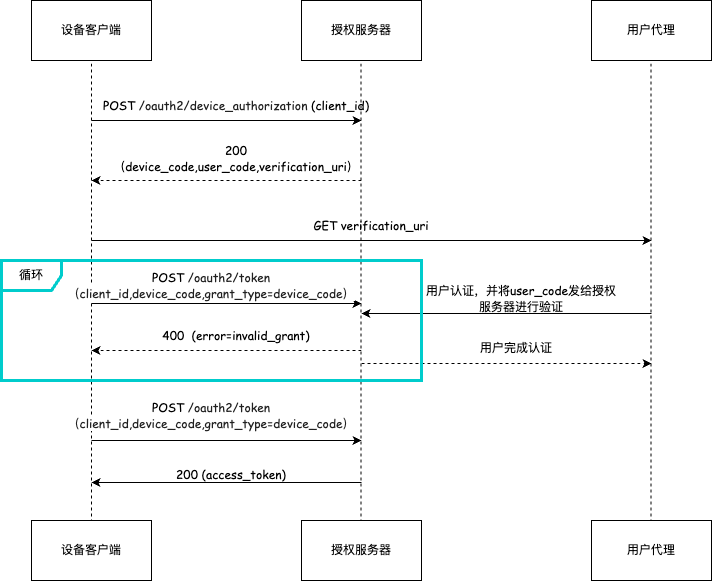

The diagram above was exported from draw.io. Its source (the exported page's mxGraphModel, read from the mxfile embedded in the PNG):
<mxGraphModel dx="954" dy="530" grid="1" gridSize="10" guides="1" tooltips="1" connect="1" arrows="1" fold="1" page="1" pageScale="1" pageWidth="827" pageHeight="1169" math="0" shadow="0">
  <root>
    <mxCell id="0" />
    <mxCell id="1" parent="0" />
    <mxCell id="sCiUGV0RppCR_8KDhX1R-1" value="设备客户端" style="rounded=0;whiteSpace=wrap;html=1;" vertex="1" parent="1">
      <mxGeometry x="110" y="120" width="120" height="60" as="geometry" />
    </mxCell>
    <mxCell id="sCiUGV0RppCR_8KDhX1R-2" value="授权服务器" style="rounded=0;whiteSpace=wrap;html=1;" vertex="1" parent="1">
      <mxGeometry x="380" y="120" width="120" height="60" as="geometry" />
    </mxCell>
    <mxCell id="sCiUGV0RppCR_8KDhX1R-3" value="用户代理" style="rounded=0;whiteSpace=wrap;html=1;" vertex="1" parent="1">
      <mxGeometry x="670" y="120" width="120" height="60" as="geometry" />
    </mxCell>
    <mxCell id="sCiUGV0RppCR_8KDhX1R-4" value="" style="endArrow=none;html=1;rounded=0;dashed=1;" edge="1" parent="1">
      <mxGeometry width="50" height="50" relative="1" as="geometry">
        <mxPoint x="170" y="642" as="sourcePoint" />
        <mxPoint x="170" y="180" as="targetPoint" />
      </mxGeometry>
    </mxCell>
    <mxCell id="sCiUGV0RppCR_8KDhX1R-5" value="" style="endArrow=none;html=1;rounded=0;dashed=1;" edge="1" parent="1">
      <mxGeometry width="50" height="50" relative="1" as="geometry">
        <mxPoint x="439.5" y="642" as="sourcePoint" />
        <mxPoint x="439.5" y="180" as="targetPoint" />
      </mxGeometry>
    </mxCell>
    <mxCell id="sCiUGV0RppCR_8KDhX1R-6" value="" style="endArrow=none;html=1;rounded=0;dashed=1;" edge="1" parent="1">
      <mxGeometry width="50" height="50" relative="1" as="geometry">
        <mxPoint x="729.5" y="642" as="sourcePoint" />
        <mxPoint x="729.5" y="180" as="targetPoint" />
      </mxGeometry>
    </mxCell>
    <mxCell id="sCiUGV0RppCR_8KDhX1R-7" value="" style="endArrow=classic;html=1;rounded=0;" edge="1" parent="1">
      <mxGeometry width="50" height="50" relative="1" as="geometry">
        <mxPoint x="170" y="240" as="sourcePoint" />
        <mxPoint x="440" y="240" as="targetPoint" />
      </mxGeometry>
    </mxCell>
    <mxCell id="sCiUGV0RppCR_8KDhX1R-8" value="&lt;font face=&quot;Comic Sans MS&quot;&gt;POST&amp;nbsp;&lt;span style=&quot;color: rgb(33, 33, 33); text-align: left; white-space-collapse: preserve; background-color: rgb(255, 255, 255);&quot;&gt;/oauth2/device_authorization&lt;/span&gt;&amp;nbsp;(client_id)&lt;/font&gt;" style="text;html=1;align=center;verticalAlign=middle;whiteSpace=wrap;rounded=0;" vertex="1" parent="1">
      <mxGeometry x="250" y="210" width="130" height="30" as="geometry" />
    </mxCell>
    <mxCell id="sCiUGV0RppCR_8KDhX1R-9" value="" style="endArrow=classic;html=1;rounded=0;dashed=1;" edge="1" parent="1">
      <mxGeometry width="50" height="50" relative="1" as="geometry">
        <mxPoint x="440" y="300" as="sourcePoint" />
        <mxPoint x="170" y="300" as="targetPoint" />
      </mxGeometry>
    </mxCell>
    <mxCell id="sCiUGV0RppCR_8KDhX1R-10" value="&lt;font face=&quot;Comic Sans MS&quot;&gt;200（device_code,user_code,&lt;span style=&quot;background-color: rgb(255, 255, 255); white-space: pre;&quot;&gt;verification_uri&lt;/span&gt;&lt;span style=&quot;background-color: initial;&quot;&gt;）&lt;/span&gt;&lt;/font&gt;" style="text;html=1;align=center;verticalAlign=middle;whiteSpace=wrap;rounded=0;" vertex="1" parent="1">
      <mxGeometry x="285" y="263" width="60" height="30" as="geometry" />
    </mxCell>
    <mxCell id="sCiUGV0RppCR_8KDhX1R-11" value="" style="endArrow=classic;html=1;rounded=0;" edge="1" parent="1">
      <mxGeometry width="50" height="50" relative="1" as="geometry">
        <mxPoint x="170" y="360" as="sourcePoint" />
        <mxPoint x="730" y="360" as="targetPoint" />
      </mxGeometry>
    </mxCell>
    <mxCell id="sCiUGV0RppCR_8KDhX1R-12" value="&lt;font face=&quot;Comic Sans MS&quot;&gt;GET verification_uri&lt;/font&gt;" style="text;html=1;align=center;verticalAlign=middle;whiteSpace=wrap;rounded=0;" vertex="1" parent="1">
      <mxGeometry x="360" y="330" width="180" height="30" as="geometry" />
    </mxCell>
    <mxCell id="sCiUGV0RppCR_8KDhX1R-13" value="" style="endArrow=classic;html=1;rounded=0;" edge="1" parent="1">
      <mxGeometry width="50" height="50" relative="1" as="geometry">
        <mxPoint x="730" y="433" as="sourcePoint" />
        <mxPoint x="440" y="433" as="targetPoint" />
      </mxGeometry>
    </mxCell>
    <mxCell id="sCiUGV0RppCR_8KDhX1R-14" value="&lt;font face=&quot;Comic Sans MS&quot;&gt;用户认证，并将user_code发给授权服务器进行验证&lt;/font&gt;" style="text;html=1;align=center;verticalAlign=middle;whiteSpace=wrap;rounded=0;" vertex="1" parent="1">
      <mxGeometry x="500" y="403" width="200" height="30" as="geometry" />
    </mxCell>
    <mxCell id="sCiUGV0RppCR_8KDhX1R-15" value="" style="endArrow=classic;html=1;rounded=0;dashed=1;" edge="1" parent="1">
      <mxGeometry width="50" height="50" relative="1" as="geometry">
        <mxPoint x="440" y="483" as="sourcePoint" />
        <mxPoint x="730" y="483" as="targetPoint" />
      </mxGeometry>
    </mxCell>
    <mxCell id="sCiUGV0RppCR_8KDhX1R-16" value="用户完成认证" style="text;html=1;align=center;verticalAlign=middle;whiteSpace=wrap;rounded=0;" vertex="1" parent="1">
      <mxGeometry x="540" y="453" width="110" height="30" as="geometry" />
    </mxCell>
    <mxCell id="sCiUGV0RppCR_8KDhX1R-19" value="循环" style="shape=umlFrame;whiteSpace=wrap;html=1;pointerEvents=0;strokeColor=#00CCCC;strokeWidth=3;" vertex="1" parent="1">
      <mxGeometry x="80" y="380" width="420" height="120" as="geometry" />
    </mxCell>
    <mxCell id="sCiUGV0RppCR_8KDhX1R-20" value="" style="endArrow=classic;html=1;rounded=0;" edge="1" parent="1">
      <mxGeometry width="50" height="50" relative="1" as="geometry">
        <mxPoint x="170" y="423" as="sourcePoint" />
        <mxPoint x="440" y="423" as="targetPoint" />
      </mxGeometry>
    </mxCell>
    <mxCell id="sCiUGV0RppCR_8KDhX1R-21" value="&lt;font face=&quot;Comic Sans MS&quot;&gt;POST&amp;nbsp;&lt;span style=&quot;color: rgb(33, 33, 33); text-align: left; white-space-collapse: preserve; background-color: rgb(255, 255, 255);&quot;&gt;/oauth2/token（client_id,device_code,grant_type=device_code）&lt;/span&gt;&lt;/font&gt;" style="text;html=1;align=center;verticalAlign=middle;whiteSpace=wrap;rounded=0;" vertex="1" parent="1">
      <mxGeometry x="120" y="390" width="340" height="30" as="geometry" />
    </mxCell>
    <mxCell id="sCiUGV0RppCR_8KDhX1R-22" value="" style="endArrow=classic;html=1;rounded=0;dashed=1;" edge="1" parent="1">
      <mxGeometry width="50" height="50" relative="1" as="geometry">
        <mxPoint x="440" y="470" as="sourcePoint" />
        <mxPoint x="170" y="470" as="targetPoint" />
      </mxGeometry>
    </mxCell>
    <mxCell id="sCiUGV0RppCR_8KDhX1R-23" value="&lt;font face=&quot;Comic Sans MS&quot;&gt;400&amp;nbsp;&lt;span style=&quot;background-color: rgb(255, 255, 255); white-space: pre;&quot;&gt; (&lt;/span&gt;&lt;span style=&quot;white-space: pre;&quot;&gt;error=&lt;/span&gt;&lt;span style=&quot;white-space: pre;&quot;&gt;invalid_grant)&lt;/span&gt;&lt;/font&gt;" style="text;html=1;align=center;verticalAlign=middle;whiteSpace=wrap;rounded=0;" vertex="1" parent="1">
      <mxGeometry x="285" y="440" width="60" height="30" as="geometry" />
    </mxCell>
    <mxCell id="sCiUGV0RppCR_8KDhX1R-24" value="&lt;font face=&quot;Comic Sans MS&quot;&gt;POST&amp;nbsp;&lt;span style=&quot;color: rgb(33, 33, 33); text-align: left; white-space-collapse: preserve; background-color: rgb(255, 255, 255);&quot;&gt;/oauth2/token（client_id,device_code,grant_type=device_code）&lt;/span&gt;&lt;/font&gt;" style="text;html=1;align=center;verticalAlign=middle;whiteSpace=wrap;rounded=0;" vertex="1" parent="1">
      <mxGeometry x="120" y="520" width="340" height="30" as="geometry" />
    </mxCell>
    <mxCell id="sCiUGV0RppCR_8KDhX1R-25" value="" style="endArrow=classic;html=1;rounded=0;" edge="1" parent="1">
      <mxGeometry width="50" height="50" relative="1" as="geometry">
        <mxPoint x="170" y="560" as="sourcePoint" />
        <mxPoint x="440" y="560" as="targetPoint" />
      </mxGeometry>
    </mxCell>
    <mxCell id="sCiUGV0RppCR_8KDhX1R-26" value="" style="endArrow=classic;html=1;rounded=0;" edge="1" parent="1">
      <mxGeometry width="50" height="50" relative="1" as="geometry">
        <mxPoint x="440" y="602" as="sourcePoint" />
        <mxPoint x="170" y="602" as="targetPoint" />
      </mxGeometry>
    </mxCell>
    <mxCell id="sCiUGV0RppCR_8KDhX1R-27" value="&lt;font face=&quot;Comic Sans MS&quot;&gt;200 (access_token)&lt;/font&gt;" style="text;html=1;align=center;verticalAlign=middle;whiteSpace=wrap;rounded=0;" vertex="1" parent="1">
      <mxGeometry x="250" y="579" width="120" height="30" as="geometry" />
    </mxCell>
    <mxCell id="sCiUGV0RppCR_8KDhX1R-28" value="设备客户端" style="rounded=0;whiteSpace=wrap;html=1;" vertex="1" parent="1">
      <mxGeometry x="110" y="640" width="120" height="60" as="geometry" />
    </mxCell>
    <mxCell id="sCiUGV0RppCR_8KDhX1R-29" value="授权服务器" style="rounded=0;whiteSpace=wrap;html=1;" vertex="1" parent="1">
      <mxGeometry x="380" y="640" width="120" height="60" as="geometry" />
    </mxCell>
    <mxCell id="sCiUGV0RppCR_8KDhX1R-30" value="用户代理" style="rounded=0;whiteSpace=wrap;html=1;" vertex="1" parent="1">
      <mxGeometry x="670" y="640" width="120" height="60" as="geometry" />
    </mxCell>
  </root>
</mxGraphModel>